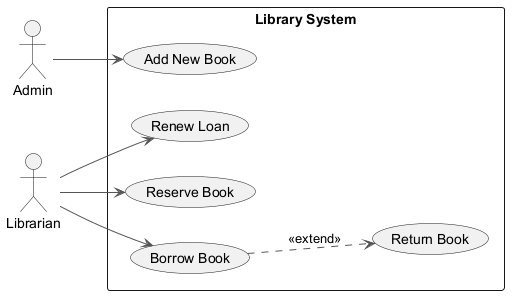

The diagram above was rendered by PlantUML. Its source (embedded in the PNG):
@startuml
skinparam backgroundColor #FFFFFF
skinparam classBackgroundColor #E8F4FA
skinparam classBorderColor #2C7DA0
skinparam ArrowColor #555555
left to right direction
actor "Admin" as A
actor "Librarian" as L
rectangle "Library System" {
  usecase "Add New Book" as UC_AddNewBook
  usecase "Renew Loan" as UC_RenewLoan
  usecase "Return Book" as UC_ReturnBook
  usecase "Reserve Book" as UC_ReserveBook
  usecase "Borrow Book" as UC_BorrowBook
}
A --> UC_AddNewBook
L --> UC_ReserveBook
L --> UC_BorrowBook
L --> UC_RenewLoan
UC_BorrowBook ..> UC_ReturnBook : <<extend>>
@enduml